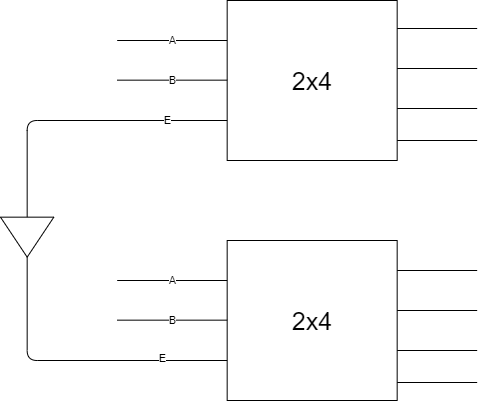

The diagram above was exported from draw.io. Its source (the exported page's mxGraphModel, read from the mxfile embedded in the PNG):
<mxGraphModel dx="905" dy="655" grid="1" gridSize="10" guides="1" tooltips="1" connect="1" arrows="1" fold="1" page="1" pageScale="1" pageWidth="1169" pageHeight="827" math="0" shadow="0">
  <root>
    <mxCell id="0" />
    <mxCell id="1" parent="0" />
    <mxCell id="d84mqmZ9xyUGeSpr7MRp-23" value="" style="group" vertex="1" connectable="0" parent="1">
      <mxGeometry x="310.00500000000005" y="90" width="476.66499999999996" height="400" as="geometry" />
    </mxCell>
    <mxCell id="d84mqmZ9xyUGeSpr7MRp-1" value="&lt;font style=&quot;font-size: 25px&quot;&gt;2x4&lt;/font&gt;" style="rounded=0;whiteSpace=wrap;html=1;" vertex="1" parent="d84mqmZ9xyUGeSpr7MRp-23">
      <mxGeometry x="226.66499999999996" width="170" height="160" as="geometry" />
    </mxCell>
    <mxCell id="d84mqmZ9xyUGeSpr7MRp-2" value="&lt;font style=&quot;font-size: 25px&quot;&gt;2x4&lt;/font&gt;" style="rounded=0;whiteSpace=wrap;html=1;" vertex="1" parent="d84mqmZ9xyUGeSpr7MRp-23">
      <mxGeometry x="226.66499999999996" y="240" width="170" height="160" as="geometry" />
    </mxCell>
    <mxCell id="d84mqmZ9xyUGeSpr7MRp-3" value="" style="endArrow=none;html=1;exitX=1;exitY=0.25;exitDx=0;exitDy=0;" edge="1" parent="d84mqmZ9xyUGeSpr7MRp-23">
      <mxGeometry width="50" height="50" relative="1" as="geometry">
        <mxPoint x="396.66499999999996" y="28" as="sourcePoint" />
        <mxPoint x="476.66499999999996" y="28" as="targetPoint" />
      </mxGeometry>
    </mxCell>
    <mxCell id="d84mqmZ9xyUGeSpr7MRp-4" value="" style="endArrow=none;html=1;exitX=1;exitY=0.5;exitDx=0;exitDy=0;" edge="1" parent="d84mqmZ9xyUGeSpr7MRp-23">
      <mxGeometry width="50" height="50" relative="1" as="geometry">
        <mxPoint x="396.66499999999996" y="68" as="sourcePoint" />
        <mxPoint x="476.66499999999996" y="68" as="targetPoint" />
      </mxGeometry>
    </mxCell>
    <mxCell id="d84mqmZ9xyUGeSpr7MRp-5" value="" style="endArrow=none;html=1;exitX=1;exitY=0.75;exitDx=0;exitDy=0;" edge="1" parent="d84mqmZ9xyUGeSpr7MRp-23">
      <mxGeometry width="50" height="50" relative="1" as="geometry">
        <mxPoint x="396.66499999999996" y="108" as="sourcePoint" />
        <mxPoint x="476.66499999999996" y="108" as="targetPoint" />
      </mxGeometry>
    </mxCell>
    <mxCell id="d84mqmZ9xyUGeSpr7MRp-6" value="" style="endArrow=none;html=1;exitX=1;exitY=0.75;exitDx=0;exitDy=0;" edge="1" parent="d84mqmZ9xyUGeSpr7MRp-23">
      <mxGeometry width="50" height="50" relative="1" as="geometry">
        <mxPoint x="396.66499999999996" y="140" as="sourcePoint" />
        <mxPoint x="476.66499999999996" y="140" as="targetPoint" />
      </mxGeometry>
    </mxCell>
    <mxCell id="d84mqmZ9xyUGeSpr7MRp-7" value="" style="endArrow=none;html=1;exitX=1;exitY=0.25;exitDx=0;exitDy=0;" edge="1" parent="d84mqmZ9xyUGeSpr7MRp-23">
      <mxGeometry width="50" height="50" relative="1" as="geometry">
        <mxPoint x="396.66499999999996" y="270" as="sourcePoint" />
        <mxPoint x="476.66499999999996" y="270" as="targetPoint" />
      </mxGeometry>
    </mxCell>
    <mxCell id="d84mqmZ9xyUGeSpr7MRp-8" value="" style="endArrow=none;html=1;exitX=1;exitY=0.5;exitDx=0;exitDy=0;" edge="1" parent="d84mqmZ9xyUGeSpr7MRp-23">
      <mxGeometry width="50" height="50" relative="1" as="geometry">
        <mxPoint x="396.66499999999996" y="310" as="sourcePoint" />
        <mxPoint x="476.66499999999996" y="310" as="targetPoint" />
      </mxGeometry>
    </mxCell>
    <mxCell id="d84mqmZ9xyUGeSpr7MRp-9" value="" style="endArrow=none;html=1;exitX=1;exitY=0.75;exitDx=0;exitDy=0;" edge="1" parent="d84mqmZ9xyUGeSpr7MRp-23">
      <mxGeometry width="50" height="50" relative="1" as="geometry">
        <mxPoint x="396.66499999999996" y="350" as="sourcePoint" />
        <mxPoint x="476.66499999999996" y="350" as="targetPoint" />
      </mxGeometry>
    </mxCell>
    <mxCell id="d84mqmZ9xyUGeSpr7MRp-10" value="" style="endArrow=none;html=1;exitX=1;exitY=0.75;exitDx=0;exitDy=0;" edge="1" parent="d84mqmZ9xyUGeSpr7MRp-23">
      <mxGeometry width="50" height="50" relative="1" as="geometry">
        <mxPoint x="396.66499999999996" y="381.9999999999999" as="sourcePoint" />
        <mxPoint x="476.66499999999996" y="381.9999999999999" as="targetPoint" />
      </mxGeometry>
    </mxCell>
    <mxCell id="d84mqmZ9xyUGeSpr7MRp-11" value="A" style="endArrow=none;html=1;entryX=0;entryY=0.25;entryDx=0;entryDy=0;" edge="1" parent="d84mqmZ9xyUGeSpr7MRp-23" target="d84mqmZ9xyUGeSpr7MRp-1">
      <mxGeometry width="50" height="50" relative="1" as="geometry">
        <mxPoint x="116.66499999999996" y="40" as="sourcePoint" />
        <mxPoint x="166.66499999999996" y="50" as="targetPoint" />
      </mxGeometry>
    </mxCell>
    <mxCell id="d84mqmZ9xyUGeSpr7MRp-12" value="B" style="endArrow=none;html=1;entryX=0;entryY=0.25;entryDx=0;entryDy=0;" edge="1" parent="d84mqmZ9xyUGeSpr7MRp-23">
      <mxGeometry width="50" height="50" relative="1" as="geometry">
        <mxPoint x="116.66499999999996" y="79.66" as="sourcePoint" />
        <mxPoint x="226.66499999999996" y="79.66" as="targetPoint" />
      </mxGeometry>
    </mxCell>
    <mxCell id="d84mqmZ9xyUGeSpr7MRp-13" value="A" style="endArrow=none;html=1;entryX=0;entryY=0.25;entryDx=0;entryDy=0;" edge="1" parent="d84mqmZ9xyUGeSpr7MRp-23">
      <mxGeometry width="50" height="50" relative="1" as="geometry">
        <mxPoint x="116.66499999999996" y="280" as="sourcePoint" />
        <mxPoint x="226.66499999999996" y="280" as="targetPoint" />
      </mxGeometry>
    </mxCell>
    <mxCell id="d84mqmZ9xyUGeSpr7MRp-14" value="B" style="endArrow=none;html=1;entryX=0;entryY=0.25;entryDx=0;entryDy=0;" edge="1" parent="d84mqmZ9xyUGeSpr7MRp-23">
      <mxGeometry width="50" height="50" relative="1" as="geometry">
        <mxPoint x="116.66499999999996" y="319.65999999999985" as="sourcePoint" />
        <mxPoint x="226.66499999999996" y="319.65999999999985" as="targetPoint" />
      </mxGeometry>
    </mxCell>
    <mxCell id="d84mqmZ9xyUGeSpr7MRp-15" value="" style="endArrow=none;html=1;entryX=0;entryY=0.75;entryDx=0;entryDy=0;exitX=0;exitY=0.75;exitDx=0;exitDy=0;" edge="1" parent="d84mqmZ9xyUGeSpr7MRp-23" source="d84mqmZ9xyUGeSpr7MRp-2" target="d84mqmZ9xyUGeSpr7MRp-1">
      <mxGeometry width="50" height="50" relative="1" as="geometry">
        <mxPoint x="206.66499999999996" y="360" as="sourcePoint" />
        <mxPoint x="166.66499999999996" y="110" as="targetPoint" />
        <Array as="points">
          <mxPoint x="26.664999999999964" y="360" />
          <mxPoint x="26.664999999999964" y="120" />
        </Array>
      </mxGeometry>
    </mxCell>
    <mxCell id="d84mqmZ9xyUGeSpr7MRp-21" value="E" style="edgeLabel;html=1;align=center;verticalAlign=middle;resizable=0;points=[];" vertex="1" connectable="0" parent="d84mqmZ9xyUGeSpr7MRp-15">
      <mxGeometry x="0.8125" relative="1" as="geometry">
        <mxPoint as="offset" />
      </mxGeometry>
    </mxCell>
    <mxCell id="d84mqmZ9xyUGeSpr7MRp-22" value="E" style="edgeLabel;html=1;align=center;verticalAlign=middle;resizable=0;points=[];" vertex="1" connectable="0" parent="d84mqmZ9xyUGeSpr7MRp-15">
      <mxGeometry x="-0.7979" y="-2" relative="1" as="geometry">
        <mxPoint as="offset" />
      </mxGeometry>
    </mxCell>
    <mxCell id="d84mqmZ9xyUGeSpr7MRp-16" value="" style="triangle;whiteSpace=wrap;html=1;rotation=90;" vertex="1" parent="d84mqmZ9xyUGeSpr7MRp-23">
      <mxGeometry x="6.664999999999964" y="210" width="40" height="53.33" as="geometry" />
    </mxCell>
  </root>
</mxGraphModel>